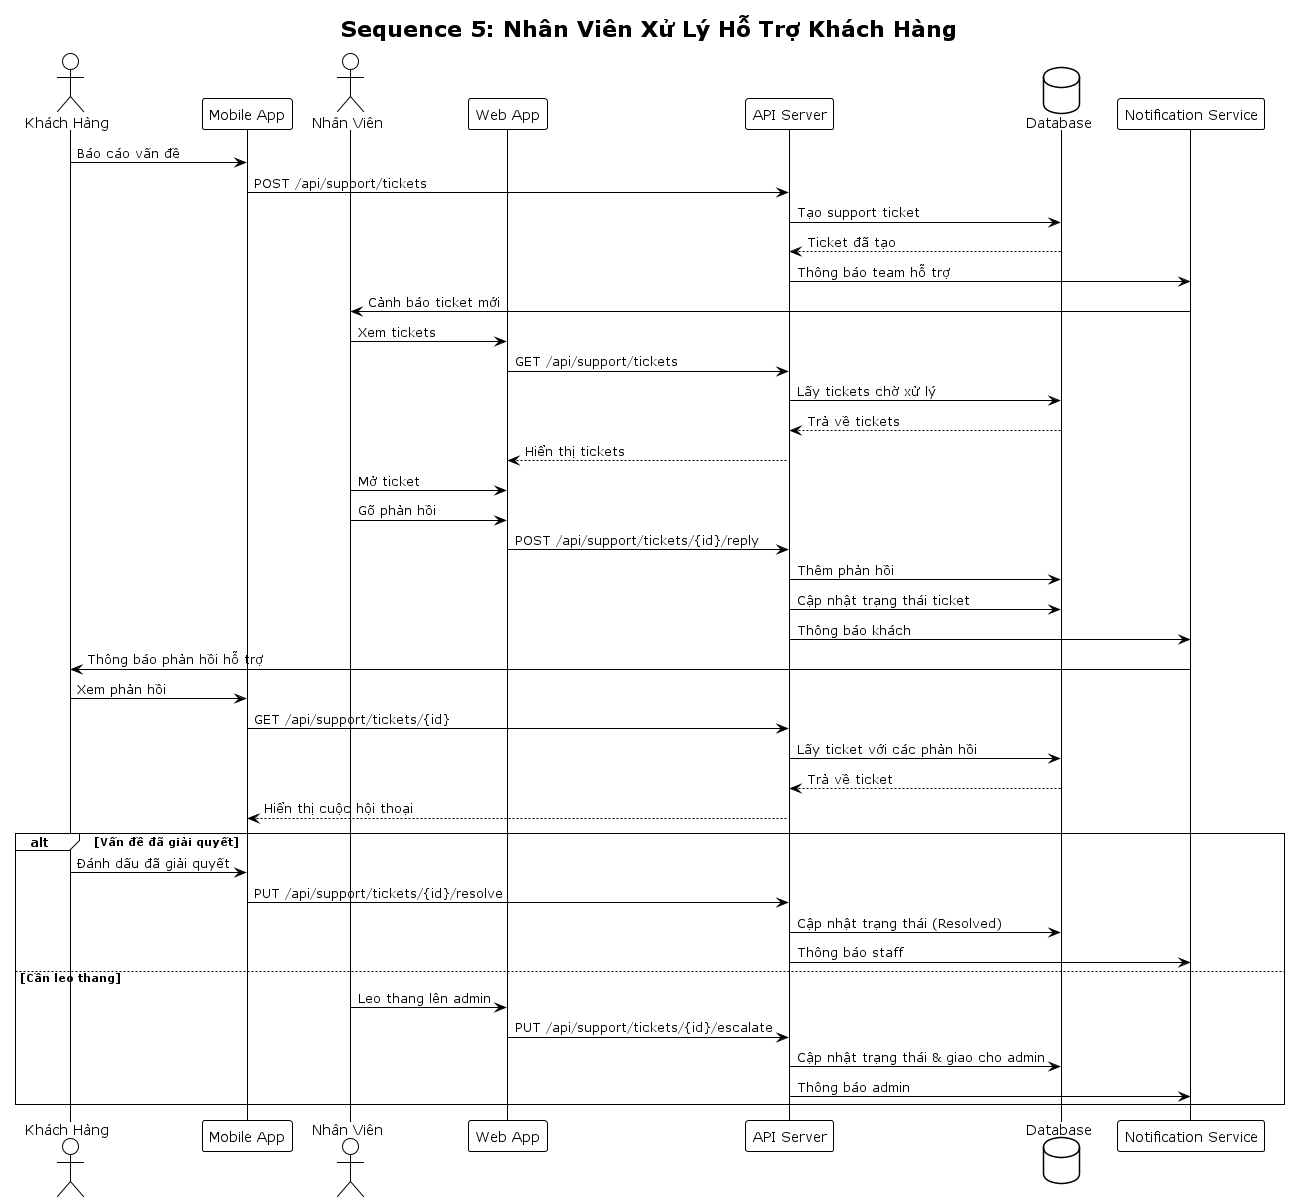

The diagram above was rendered by PlantUML. Its source (embedded in the PNG):
@startuml Sequence-Staff-Support
!theme plain

title Sequence 5: Nhân Viên Xử Lý Hỗ Trợ Khách Hàng

actor "Khách Hàng" as Customer
participant "Mobile App" as MA
actor "Nhân Viên" as Staff
participant "Web App" as WA
participant "API Server" as API
database "Database" as DB
participant "Notification Service" as NS

Customer -> MA: Báo cáo vấn đề
MA -> API: POST /api/support/tickets
API -> DB: Tạo support ticket
DB --> API: Ticket đã tạo

API -> NS: Thông báo team hỗ trợ
NS -> Staff: Cảnh báo ticket mới

Staff -> WA: Xem tickets
WA -> API: GET /api/support/tickets
API -> DB: Lấy tickets chờ xử lý
DB --> API: Trả về tickets
API --> WA: Hiển thị tickets

Staff -> WA: Mở ticket
Staff -> WA: Gõ phản hồi
WA -> API: POST /api/support/tickets/{id}/reply
API -> DB: Thêm phản hồi
API -> DB: Cập nhật trạng thái ticket

API -> NS: Thông báo khách
NS -> Customer: Thông báo phản hồi hỗ trợ

Customer -> MA: Xem phản hồi
MA -> API: GET /api/support/tickets/{id}
API -> DB: Lấy ticket với các phản hồi
DB --> API: Trả về ticket
API --> MA: Hiển thị cuộc hội thoại

alt Vấn đề đã giải quyết
    Customer -> MA: Đánh dấu đã giải quyết
    MA -> API: PUT /api/support/tickets/{id}/resolve
    API -> DB: Cập nhật trạng thái (Resolved)
    API -> NS: Thông báo staff
else Cần leo thang
    Staff -> WA: Leo thang lên admin
    WA -> API: PUT /api/support/tickets/{id}/escalate
    API -> DB: Cập nhật trạng thái & giao cho admin
    API -> NS: Thông báo admin
end

@enduml